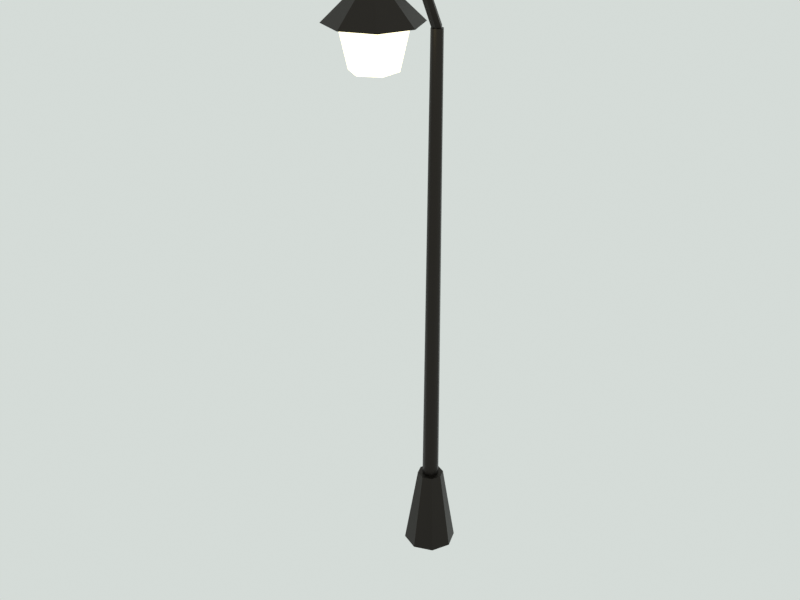 # Source: street_lamp.blend  (saved by Blender 5.3.31; exported with 4.5.12 LTS)
import bpy
from mathutils import Matrix  # noqa: F401  (used for matrix-valued properties, if any)

bpy.ops.wm.read_factory_settings(use_empty=True)
scene = bpy.context.scene
scene.name = 'Scene'

# ---- materials (node trees are filled in below, after node groups)
mat_m_metal = bpy.data.materials.new('M_metal')
mat_m_metal.use_backface_culling = True
mat_m_glow = bpy.data.materials.new('M_glow')
mat_m_glow.use_backface_culling = True

# ---- material node trees
mat_m_metal.use_nodes = True; mat_m_metal.node_tree.nodes.clear()
_N = mat_m_metal.node_tree.nodes; _L = mat_m_metal.node_tree.links
n0 = _N.new('ShaderNodeBsdfPrincipled'); n0.name = 'Principled BSDF'; n0.location = (-200, 100)
n0.inputs[1].default_value = 0.8
n0.inputs[2].default_value = 0.45
n0.inputs[10].default_value = 0.005
n1 = _N.new('ShaderNodeOutputMaterial'); n1.name = 'Material Output'; n1.location = (200, 100)
n2 = _N.new('ShaderNodeVertexColor'); n2.name = 'Color Attribute'; n2.location = (0, 0)
n2.layer_name = 'Col'
_L.new(n0.outputs[0], n1.inputs[0])
_L.new(n2.outputs[0], n0.inputs[0])
n1.is_active_output = True
mat_m_glow.use_nodes = True; mat_m_glow.node_tree.nodes.clear()
_N = mat_m_glow.node_tree.nodes; _L = mat_m_glow.node_tree.links
n0 = _N.new('ShaderNodeBsdfPrincipled'); n0.name = 'Principled BSDF'; n0.location = (-200, 100)
n0.inputs[10].default_value = 0.005
n0.inputs[27].default_value = (1.0, 0.8963, 0.552, 1.0)
n0.inputs[28].default_value = 2.0
n1 = _N.new('ShaderNodeOutputMaterial'); n1.name = 'Material Output'; n1.location = (200, 100)
n2 = _N.new('ShaderNodeVertexColor'); n2.name = 'Color Attribute'; n2.location = (0, 0)
n2.layer_name = 'Col'
_L.new(n0.outputs[0], n1.inputs[0])
_L.new(n2.outputs[0], n0.inputs[0])
n1.is_active_output = True

# ---- world
world_world = bpy.data.worlds.new('World'); scene.world = world_world
world_world.use_nodes = True; world_world.node_tree.nodes.clear()
_N = world_world.node_tree.nodes; _L = world_world.node_tree.links
n0 = _N.new('ShaderNodeBackground'); n0.name = 'Background'; n0.location = (-200, 100)
n0.inputs[0].default_value = (0.7379, 0.7913, 0.7605, 1.0)
n0.inputs[1].default_value = 0.9
n1 = _N.new('ShaderNodeOutputWorld'); n1.name = 'World Output'; n1.location = (200, 100)
_L.new(n0.outputs[0], n1.inputs[0])
n1.is_active_output = True
world_world.light_settings.distance = 2.5

# ---- meshes
me_street_lamp_mesh = bpy.data.meshes.new('street_lamp_mesh')
me_street_lamp_mesh.from_pydata([(0.0, 0.16, 0.0), (0.0, 0.08, 0.5), (0.1131, 0.1131, 0.0), (0.05657, 0.05657, 0.5), (0.16, 0.0, 0.0), (0.08, 0.0, 0.5), (0.1131, -0.1131, 0.0), (0.05657, -0.05657, 0.5), (0.0, -0.16, 0.0), (0.0, -0.08, 0.5), (-0.1131, -0.1131, 0.0), (-0.05657, -0.05657, 0.5), (-0.16, 0.0, 0.0), (-0.08, 0.0, 0.5), (-0.1131, 0.1131, 0.0), (-0.05657, 0.05657, 0.5), (0.0, 0.05, 0.5), (-0.03536, 0.03536, 0.5), (-0.05, 3.062e-18, 0.5), (-0.03536, -0.03536, 0.5), (-6.123e-18, -0.05, 0.5), (0.03536, -0.03536, 0.5), (0.05, -9.185e-18, 0.5), (0.03536, 0.03536, 0.5), (0.0, 0.035, 3.3), (-0.02475, 0.02475, 3.3), (-0.035, 2.143e-18, 3.3), (-0.02475, -0.02475, 3.3), (-4.286e-18, -0.035, 3.3), (0.02475, -0.02475, 3.3), (0.035, -6.429e-18, 3.3), (0.02475, 0.02475, 3.3), (-0.03, 0.0, 3.3), (-0.015, -0.0231, 3.288), (0.015, -0.0231, 3.288), (0.03, -3.267e-18, 3.3), (0.015, 0.0231, 3.312), (-0.015, 0.0231, 3.312), (-0.03, -0.18, 3.65), (-0.015, -0.1934, 3.628), (0.015, -0.1934, 3.628), (0.03, -0.18, 3.65), (0.015, -0.1666, 3.672), (-0.015, -0.1666, 3.672), (-0.03, -0.5, 3.6), (-0.015, -0.496, 3.574), (0.015, -0.496, 3.574), (0.03, -0.5, 3.6), (0.015, -0.504, 3.626), (-0.015, -0.504, 3.626), (0.0, -0.24, 3.42), (0.0, -0.45, 3.62), (0.1838, -0.3162, 3.42), (0.03536, -0.4646, 3.62), (0.26, -0.5, 3.42), (0.05, -0.5, 3.62), (0.1838, -0.6838, 3.42), (0.03536, -0.5354, 3.62), (0.0, -0.76, 3.42), (0.0, -0.55, 3.62), (-0.1838, -0.6838, 3.42), (-0.03536, -0.5354, 3.62), (-0.26, -0.5, 3.42), (-0.05, -0.5, 3.62), (-0.1838, -0.3162, 3.42), (-0.03536, -0.4646, 3.62), (0.0, -0.37, 3.18), (0.0, -0.31, 3.44), (0.1126, -0.435, 3.18), (0.1645, -0.405, 3.44), (0.1126, -0.565, 3.18), (0.1645, -0.595, 3.44), (0.0, -0.63, 3.18), (0.0, -0.69, 3.44), (-0.1126, -0.565, 3.18), (-0.1645, -0.595, 3.44), (-0.1126, -0.435, 3.18), (-0.1645, -0.405, 3.44)], [], [(0, 1, 3, 2), (2, 3, 5, 4), (4, 5, 7, 6), (6, 7, 9, 8), (8, 9, 11, 10), (10, 11, 13, 12), (3, 1, 15, 13, 11, 9, 7, 5), (12, 13, 15, 14), (14, 15, 1, 0), (0, 2, 4, 6, 8, 10, 12, 14), (16, 17, 25, 24), (17, 18, 26, 25), (18, 19, 27, 26), (19, 20, 28, 27), (20, 21, 29, 28), (21, 22, 30, 29), (22, 23, 31, 30), (23, 16, 24, 31), (23, 22, 21, 20, 19, 18, 17, 16), (24, 25, 26, 27, 28, 29, 30, 31), (32, 33, 39, 38), (33, 34, 40, 39), (34, 35, 41, 40), (35, 36, 42, 41), (36, 37, 43, 42), (37, 32, 38, 43), (38, 39, 45, 44), (39, 40, 46, 45), (40, 41, 47, 46), (41, 42, 48, 47), (42, 43, 49, 48), (43, 38, 44, 49), (37, 36, 35, 34, 33, 32), (44, 45, 46, 47, 48, 49), (50, 51, 53, 52), (52, 53, 55, 54), (54, 55, 57, 56), (56, 57, 59, 58), (58, 59, 61, 60), (60, 61, 63, 62), (53, 51, 65, 63, 61, 59, 57, 55), (62, 63, 65, 64), (64, 65, 51, 50), (50, 52, 54, 56, 58, 60, 62, 64), (66, 67, 69, 68), (68, 69, 71, 70), (70, 71, 73, 72), (72, 73, 75, 74), (69, 67, 77, 75, 73, 71), (74, 75, 77, 76), (76, 77, 67, 66), (66, 68, 70, 72, 74, 76)])
me_street_lamp_mesh.polygons.foreach_set('use_smooth', [0, 0, 0, 0, 0, 0, 0, 0, 0, 0, 1, 1, 1, 1, 1, 1, 1, 1, 1, 1, 1, 1, 1, 1, 1, 1, 1, 1, 1, 1, 1, 1, 1, 1, 0, 0, 0, 0, 0, 0, 0, 0, 0, 0, 0, 0, 0, 0, 0, 0, 0, 0])
me_street_lamp_mesh.polygons.foreach_set('material_index', [0, 0, 0, 0, 0, 0, 0, 0, 0, 0, 0, 0, 0, 0, 0, 0, 0, 0, 0, 0, 0, 0, 0, 0, 0, 0, 0, 0, 0, 0, 0, 0, 0, 0, 0, 0, 0, 0, 0, 0, 0, 0, 0, 0, 1, 1, 1, 1, 1, 1, 1, 1])
_k = set([(16, 17), (16, 23), (17, 18), (18, 19), (19, 20), (20, 21), (21, 22), (22, 23), (24, 25), (24, 31), (25, 26), (26, 27), (27, 28), (28, 29), (29, 30), (30, 31), (32, 33), (32, 37), (32, 38), (33, 34), (33, 39), (34, 35), (34, 40), (35, 36), (35, 41), (36, 37), (36, 42), (37, 43), (38, 44), (39, 40), (39, 45), (40, 46), (41, 47), (42, 43), (42, 48), (43, 49), (44, 45), (44, 49), (45, 46), (46, 47), (47, 48), (48, 49)])
me_street_lamp_mesh.attributes.new('sharp_edge', 'BOOLEAN', 'EDGE').data.foreach_set('value', [ (min(e.vertices), max(e.vertices)) in _k for e in me_street_lamp_mesh.edges])
_ca = me_street_lamp_mesh.color_attributes.new('Col', 'FLOAT_COLOR', 'CORNER')
_ca.data.foreach_set('color', [0.02375, 0.02018, 0.01695, 1.0, 0.02579, 0.02192, 0.01841, 1.0, 0.02511, 0.02134, 0.01792, 1.0, 0.02307, 0.0196, 0.01646, 1.0, 0.02579, 0.02192, 0.01841, 1.0, 0.02647, 0.0225, 0.01889, 1.0, 0.02511, 0.02134, 0.01792, 1.0, 0.02375, 0.02018, 0.01695, 1.0, 0.02443, 0.02076, 0.01744, 1.0, 0.02579, 0.02192, 0.01841, 1.0, 0.02579, 0.02192, 0.01841, 1.0, 0.02307, 0.0196, 0.01646, 1.0, 0.02239, 0.01902, 0.01598, 1.0, 0.02579, 0.02192, 0.01841, 1.0, 0.02647, 0.0225, 0.01889, 1.0, 0.02375, 0.02018, 0.01695, 1.0, 0.02375, 0.02018, 0.01695, 1.0, 0.02579, 0.02192, 0.01841, 1.0, 0.02511, 0.02134, 0.01792, 1.0, 0.02375, 0.02018, 0.01695, 1.0, 0.02307, 0.0196, 0.01646, 1.0, 0.02579, 0.02192, 0.01841, 1.0, 0.02647, 0.0225, 0.01889, 1.0, 0.02375, 0.02018, 0.01695, 1.0, 0.02647, 0.0225, 0.01889, 1.0, 0.02715, 0.02308, 0.01938, 1.0, 0.02647, 0.0225, 0.01889, 1.0, 0.02783, 0.02365, 0.01987, 1.0, 0.02783, 0.02365, 0.01987, 1.0, 0.02715, 0.02308, 0.01938, 1.0, 0.02843, 0.02416, 0.02029, 1.0, 0.02647, 0.0225, 0.01889, 1.0, 0.02375, 0.02018, 0.01695, 1.0, 0.02511, 0.02134, 0.01792, 1.0, 0.02579, 0.02192, 0.01841, 1.0, 0.02307, 0.0196, 0.01646, 1.0, 0.0217, 0.01845, 0.01549, 1.0, 0.02511, 0.02134, 0.01792, 1.0, 0.02511, 0.02134, 0.01792, 1.0, 0.02307, 0.0196, 0.01646, 1.0, 0.01421, 0.01208, 0.01014, 1.0, 0.01421, 0.01208, 0.01014, 1.0, 0.01421, 0.01208, 0.01014, 1.0, 0.01421, 0.01208, 0.01014, 1.0, 0.01421, 0.01208, 0.01014, 1.0, 0.01421, 0.01208, 0.01014, 1.0, 0.01421, 0.01208, 0.01014, 1.0, 0.01421, 0.01208, 0.01014, 1.0, 0.02307, 0.0196, 0.01646, 1.0, 0.02307, 0.0196, 0.01646, 1.0, 0.02843, 0.02416, 0.02029, 1.0, 0.02843, 0.02416, 0.02029, 1.0, 0.02307, 0.0196, 0.01646, 1.0, 0.02239, 0.01902, 0.01598, 1.0, 0.02843, 0.02416, 0.02029, 1.0, 0.02843, 0.02416, 0.02029, 1.0, 0.02239, 0.01902, 0.01598, 1.0, 0.02239, 0.01902, 0.01598, 1.0, 0.02783, 0.02365, 0.01987, 1.0, 0.02843, 0.02416, 0.02029, 1.0, 0.02239, 0.01902, 0.01598, 1.0, 0.02239, 0.01902, 0.01598, 1.0, 0.02579, 0.02192, 0.01841, 1.0, 0.02783, 0.02365, 0.01987, 1.0, 0.02239, 0.01902, 0.01598, 1.0, 0.02307, 0.0196, 0.01646, 1.0, 0.02843, 0.02416, 0.02029, 1.0, 0.02579, 0.02192, 0.01841, 1.0, 0.02307, 0.0196, 0.01646, 1.0, 0.0217, 0.01845, 0.01549, 1.0, 0.02843, 0.02416, 0.02029, 1.0, 0.02843, 0.02416, 0.02029, 1.0, 0.0217, 0.01845, 0.01549, 1.0, 0.02239, 0.01902, 0.01598, 1.0, 0.02843, 0.02416, 0.02029, 1.0, 0.02843, 0.02416, 0.02029, 1.0, 0.02239, 0.01902, 0.01598, 1.0, 0.02307, 0.0196, 0.01646, 1.0, 0.02843, 0.02416, 0.02029, 1.0, 0.02843, 0.02416, 0.02029, 1.0, 0.01421, 0.01208, 0.01014, 1.0, 0.01421, 0.01208, 0.01014, 1.0, 0.01421, 0.01208, 0.01014, 1.0, 0.01421, 0.01208, 0.01014, 1.0, 0.01421, 0.01208, 0.01014, 1.0, 0.01421, 0.01208, 0.01014, 1.0, 0.01421, 0.01208, 0.01014, 1.0, 0.01421, 0.01208, 0.01014, 1.0, 0.02783, 0.02365, 0.01987, 1.0, 0.02783, 0.02365, 0.01987, 1.0, 0.02579, 0.02192, 0.01841, 1.0, 0.0217, 0.01845, 0.01549, 1.0, 0.02034, 0.01729, 0.01452, 1.0, 0.02239, 0.01902, 0.01598, 1.0, 0.02511, 0.02134, 0.01792, 1.0, 0.02647, 0.0225, 0.01889, 1.0, 0.02034, 0.01729, 0.01452, 1.0, 0.01421, 0.01208, 0.01014, 1.0, 0.02647, 0.0225, 0.01889, 1.0, 0.02843, 0.02416, 0.02029, 1.0, 0.01421, 0.01208, 0.01014, 1.0, 0.01421, 0.01208, 0.01014, 1.0, 0.02102, 0.01787, 0.01501, 1.0, 0.02102, 0.01787, 0.01501, 1.0, 0.01421, 0.01208, 0.01014, 1.0, 0.01966, 0.01671, 0.01403, 1.0, 0.02715, 0.02308, 0.01938, 1.0, 0.02715, 0.02308, 0.01938, 1.0, 0.02375, 0.02018, 0.01695, 1.0, 0.02843, 0.02416, 0.02029, 1.0, 0.02843, 0.02416, 0.02029, 1.0, 0.02843, 0.02416, 0.02029, 1.0, 0.02843, 0.02416, 0.02029, 1.0, 0.02843, 0.02416, 0.02029, 1.0, 0.02843, 0.02416, 0.02029, 1.0, 0.02843, 0.02416, 0.02029, 1.0, 0.02843, 0.02416, 0.02029, 1.0, 0.02443, 0.02076, 0.01744, 1.0, 0.02843, 0.02416, 0.02029, 1.0, 0.02843, 0.02416, 0.02029, 1.0, 0.02783, 0.02365, 0.01987, 1.0, 0.02647, 0.0225, 0.01889, 1.0, 0.01421, 0.01208, 0.01014, 1.0, 0.01421, 0.01208, 0.01014, 1.0, 0.02375, 0.02018, 0.01695, 1.0, 0.02307, 0.0196, 0.01646, 1.0, 0.01421, 0.01208, 0.01014, 1.0, 0.01421, 0.01208, 0.01014, 1.0, 0.02783, 0.02365, 0.01987, 1.0, 0.02783, 0.02365, 0.01987, 1.0, 0.01421, 0.01208, 0.01014, 1.0, 0.01421, 0.01208, 0.01014, 1.0, 0.02843, 0.02416, 0.02029, 1.0, 0.02843, 0.02416, 0.02029, 1.0, 0.02843, 0.02416, 0.02029, 1.0, 0.01421, 0.01208, 0.01014, 1.0, 0.02843, 0.02416, 0.02029, 1.0, 0.02843, 0.02416, 0.02029, 1.0, 0.02843, 0.02416, 0.02029, 1.0, 0.02843, 0.02416, 0.02029, 1.0, 0.02843, 0.02416, 0.02029, 1.0, 0.02843, 0.02416, 0.02029, 1.0, 0.01421, 0.01208, 0.01014, 1.0, 0.02843, 0.02416, 0.02029, 1.0, 0.02375, 0.02018, 0.01695, 1.0, 0.02239, 0.01902, 0.01598, 1.0, 0.01421, 0.01208, 0.01014, 1.0, 0.01421, 0.01208, 0.01014, 1.0, 0.01421, 0.01208, 0.01014, 1.0, 0.01489, 0.01266, 0.01063, 1.0, 0.01421, 0.01208, 0.01014, 1.0, 0.01421, 0.01208, 0.01014, 1.0, 0.01421, 0.01208, 0.01014, 1.0, 0.01421, 0.01208, 0.01014, 1.0, 0.02307, 0.0196, 0.01646, 1.0, 0.02307, 0.0196, 0.01646, 1.0, 0.02647, 0.0225, 0.01889, 1.0, 0.01421, 0.01208, 0.01014, 1.0, 0.02843, 0.02416, 0.02029, 1.0, 0.02843, 0.02416, 0.02029, 1.0, 0.02843, 0.02416, 0.02029, 1.0, 0.02843, 0.02416, 0.02029, 1.0, 0.02843, 0.02416, 0.02029, 1.0, 0.02843, 0.02416, 0.02029, 1.0, 0.02843, 0.02416, 0.02029, 1.0, 0.02843, 0.02416, 0.02029, 1.0, 0.02843, 0.02416, 0.02029, 1.0, 0.02843, 0.02416, 0.02029, 1.0, 0.02843, 0.02416, 0.02029, 1.0, 0.02843, 0.02416, 0.02029, 1.0, 0.02843, 0.02416, 0.02029, 1.0, 0.02843, 0.02416, 0.02029, 1.0, 0.02843, 0.02416, 0.02029, 1.0, 0.02843, 0.02416, 0.02029, 1.0, 0.02843, 0.02416, 0.02029, 1.0, 0.02843, 0.02416, 0.02029, 1.0, 0.02843, 0.02416, 0.02029, 1.0, 0.02843, 0.02416, 0.02029, 1.0, 0.02843, 0.02416, 0.02029, 1.0, 0.02843, 0.02416, 0.02029, 1.0, 0.02843, 0.02416, 0.02029, 1.0, 0.01421, 0.01208, 0.01014, 1.0, 0.02843, 0.02416, 0.02029, 1.0, 0.02843, 0.02416, 0.02029, 1.0, 0.02843, 0.02416, 0.02029, 1.0, 0.02843, 0.02416, 0.02029, 1.0, 0.02843, 0.02416, 0.02029, 1.0, 0.02843, 0.02416, 0.02029, 1.0, 0.02843, 0.02416, 0.02029, 1.0, 0.02843, 0.02416, 0.02029, 1.0, 0.02843, 0.02416, 0.02029, 1.0, 0.02843, 0.02416, 0.02029, 1.0, 0.02843, 0.02416, 0.02029, 1.0, 0.02843, 0.02416, 0.02029, 1.0, 0.01421, 0.01208, 0.01014, 1.0, 0.02715, 0.02308, 0.01938, 1.0, 0.02843, 0.02416, 0.02029, 1.0, 0.02843, 0.02416, 0.02029, 1.0, 0.02783, 0.02365, 0.01987, 1.0, 0.02843, 0.02416, 0.02029, 1.0, 0.02843, 0.02416, 0.02029, 1.0, 0.02843, 0.02416, 0.02029, 1.0, 0.02783, 0.02365, 0.01987, 1.0, 0.02715, 0.02308, 0.01938, 1.0, 1.0, 0.8963, 0.552, 1.0, 0.5, 0.4481, 0.276, 1.0, 0.5, 0.4481, 0.276, 1.0, 1.0, 0.8963, 0.552, 1.0, 1.0, 0.8963, 0.552, 1.0, 0.5, 0.4481, 0.276, 1.0, 0.5, 0.4481, 0.276, 1.0, 1.0, 0.8963, 0.552, 1.0, 1.0, 0.8963, 0.552, 1.0, 0.5, 0.4481, 0.276, 1.0, 0.5, 0.4481, 0.276, 1.0, 1.0, 0.8963, 0.552, 1.0, 1.0, 0.8963, 0.552, 1.0, 0.5, 0.4481, 0.276, 1.0, 0.5, 0.4481, 0.276, 1.0, 1.0, 0.8963, 0.552, 1.0, 0.5, 0.4481, 0.276, 1.0, 0.5, 0.4481, 0.276, 1.0, 0.5, 0.4481, 0.276, 1.0, 0.5, 0.4481, 0.276, 1.0, 0.5, 0.4481, 0.276, 1.0, 0.5, 0.4481, 0.276, 1.0, 1.0, 0.8963, 0.552, 1.0, 0.5, 0.4481, 0.276, 1.0, 0.5, 0.4481, 0.276, 1.0, 1.0, 0.8963, 0.552, 1.0, 1.0, 0.8963, 0.552, 1.0, 0.5, 0.4481, 0.276, 1.0, 0.5, 0.4481, 0.276, 1.0, 1.0, 0.8963, 0.552, 1.0, 1.0, 0.8963, 0.552, 1.0, 1.0, 0.8963, 0.552, 1.0, 1.0, 0.8963, 0.552, 1.0, 1.0, 0.8963, 0.552, 1.0, 1.0, 0.8963, 0.552, 1.0, 1.0, 0.8963, 0.552, 1.0])
me_street_lamp_mesh.materials.append(mat_m_metal)
me_street_lamp_mesh.materials.append(mat_m_glow)
me_street_lamp_mesh.update()

# ---- objects
ob_street_lamp = bpy.data.objects.new('street_lamp', None)
ob_street_lamp_mesh = bpy.data.objects.new('street_lamp_mesh', me_street_lamp_mesh)
ob_anchor_light_00 = bpy.data.objects.new('ANCHOR_light_00', None)
ob_col_circle_00 = bpy.data.objects.new('COL_circle_00', None)

# ---- transforms, parenting, visibility, modifiers, constraints
ob_street_lamp.location = (0.0, 0.0, 0.0)
ob_street_lamp.empty_display_size = 0.5
ob_street_lamp_mesh.parent = ob_street_lamp
ob_street_lamp_mesh.location = (0.0, 0.0, 0.0)
ob_anchor_light_00.parent = ob_street_lamp
ob_anchor_light_00.location = (0.0, -0.5, 3.3)
ob_anchor_light_00.empty_display_size = 0.25
ob_col_circle_00.parent = ob_street_lamp
ob_col_circle_00.location = (0.0, 0.0, 0.0)
ob_col_circle_00.empty_display_type = 'CIRCLE'
ob_col_circle_00.empty_display_size = 0.18

# ---- collection membership
scene.collection.objects.link(ob_street_lamp)
scene.collection.objects.link(ob_street_lamp_mesh)
scene.collection.objects.link(ob_anchor_light_00)
scene.collection.objects.link(ob_col_circle_00)

# ---- scene / render settings (as saved in the file)
scene.frame_start = 1; scene.frame_end = 250; scene.frame_set(1)
scene.render.engine = 'CYCLES'
scene.render.image_settings.file_format = 'WEBP'
scene.render.image_settings.quality = 86
scene.render.resolution_x = 640
scene.render.resolution_y = 480
scene.render.bake_bias = 0.0
scene.render.bake_samples = 0
scene.render.compositor_device = 'GPU'
scene.cycles.use_denoising = False
scene.cycles.samples = 16
scene.eevee.use_volume_custom_range = False
scene.eevee.fast_gi_thickness_near = 0.1
scene.eevee.fast_gi_thickness_far = 0.0
scene.eevee.ray_tracing_options.screen_trace_thickness = 0.1
scene.view_settings.view_transform = 'Standard'
bpy.context.view_layer.update()

# ---- added for rendering (the .blend has no active camera): camera
cam_auto = bpy.data.cameras.new('AutoCamera')
cam_auto.lens = 50.0
cam_auto.sensor_width = 36.0
cam_auto.clip_end = 1000.0
ob_auto_camera = bpy.data.objects.new('AutoCamera', cam_auto)
scene.collection.objects.link(ob_auto_camera)
ob_auto_camera.location = (3.53557, -4.54269, 4.6646)
ob_auto_camera.rotation_euler = (1.09748, -7.21219e-08, 0.694738)
scene.camera = ob_auto_camera
bpy.context.view_layer.update()
